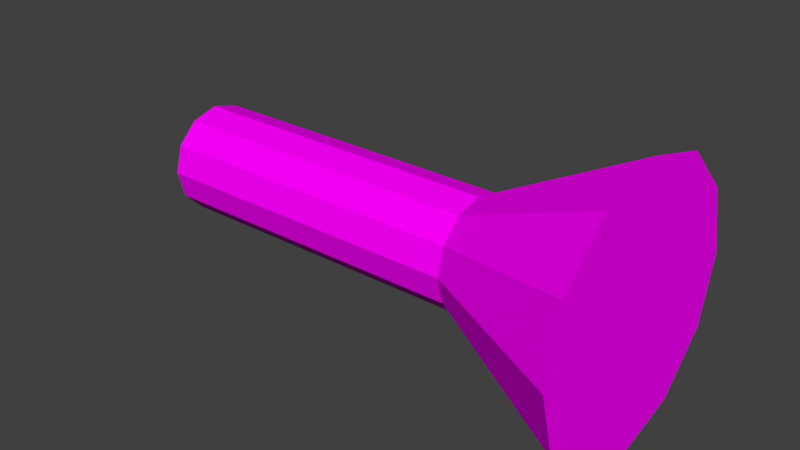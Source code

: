 # Source: flashlight.blend  (saved by Blender 2.79.0; exported with 4.5.12 LTS)
import bpy
from mathutils import Matrix  # noqa: F401  (used for matrix-valued properties, if any)

bpy.ops.wm.read_factory_settings(use_empty=True)
scene = bpy.context.scene
scene.name = 'Scene'

# ---- collections
col_collection_1 = bpy.data.collections.new('Collection 1'); scene.collection.children.link(col_collection_1)

# ---- images (referenced by path relative to the original .blend; pixels are not part of the script)
import os
ASSET_DIR = os.environ.get("B2B_ASSET_DIR", "")  # directory of the original .blend (textures are referenced by path, not embedded)
HERE = os.path.dirname(os.path.abspath(__file__))  # packed textures are extracted next to this script under _unpacked/

def load_image(name, relpath, width, height, colorspace="sRGB"):
    """Load a texture the original file referenced (path relative to the .blend, or extracted next to this script)."""
    p = next((c for c in (os.path.join(HERE, relpath), os.path.join(ASSET_DIR, relpath)) if relpath and os.path.exists(c)), "")
    if p:
        img = bpy.data.images.load(p, check_existing=True)
        img.name = name
    else:  # same state as the original file: an image datablock whose file is absent (Cycles renders it pink)
        img = bpy.data.images.new(name, width, height)
        img.source = "FILE"
        img.filepath = "//" + (relpath or name)
    img.colorspace_settings.name = colorspace
    return img
img_lowpolytexture_png = load_image('LowPolyTexture.png', 'LowPolyTexture.png', 1024, 1024, 'sRGB')

# ---- materials (node trees are filled in below, after node groups)
mat_material = bpy.data.materials.new('Material')
mat_material.alpha_threshold = 0.0
mat_material.roughness = 0.5

# ---- material node trees
mat_material.use_nodes = True; mat_material.node_tree.nodes.clear()
_N = mat_material.node_tree.nodes; _L = mat_material.node_tree.links
n0 = _N.new('ShaderNodeOutputMaterial'); n0.name = 'Material Output'; n0.location = (300, 300)
n1 = _N.new('ShaderNodeBsdfDiffuse'); n1.name = 'Diffuse BSDF'; n1.location = (10, 300)
n2 = _N.new('ShaderNodeTexImage'); n2.name = 'Image Texture'; n2.location = (-180, 300)
n2.width = 140
n2.image = img_lowpolytexture_png
_L.new(n1.outputs[0], n0.inputs[0])
_L.new(n2.outputs[0], n1.inputs[0])
n0.is_active_output = True

# ---- world
world_world = bpy.data.worlds.new('World'); scene.world = world_world
world_world.color = (0.05088, 0.05088, 0.05088)
world_world.use_sun_shadow = False
world_world.sun_shadow_jitter_overblur = 0.0
world_world.cycles.sampling_method = 'MANUAL'

# ---- meshes
me_cone_001 = bpy.data.meshes.new('Cone.001')
me_cone_001.from_pydata([(0.0, 1.0, -1.0), (0.5, 0.866, -1.0), (0.866, 0.5, -1.0), (1.0, -4.371e-08, -1.0), (0.866, -0.5, -1.0), (0.5, -0.866, -1.0), (1.51e-07, -1.0, -1.0), (-0.5, -0.866, -1.0), (-0.866, -0.5, -1.0), (-1.0, -4.649e-07, -1.0), (-0.866, 0.5, -1.0), (-0.5, 0.866, -1.0), (1.653e-07, 0.4031, 2.573), (-4.61e-08, 0.4031, 0.1547), (-0.2015, 0.3491, 2.573), (-0.2015, 0.3491, 0.1547), (-0.3491, 0.2015, 2.573), (-0.3491, 0.2015, 0.1547), (-0.4031, -1.762e-08, 2.573), (-0.4031, -1.762e-08, 0.1547), (-0.3491, -0.2015, 2.573), (-0.3491, -0.2015, 0.1547), (-0.2015, -0.3491, 2.573), (-0.2015, -0.3491, 0.1547), (1.045e-07, -0.4031, 2.573), (-1.07e-07, -0.4031, 0.1547), (0.2015, -0.3491, 2.573), (0.2015, -0.3491, 0.1547), (0.3491, -0.2015, 2.573), (0.3491, -0.2015, 0.1547), (0.4031, -1.874e-07, 2.573), (0.4031, -1.874e-07, 0.1547), (0.3491, 0.2015, 2.573), (0.3491, 0.2015, 0.1547), (0.2016, 0.3491, 2.573), (0.2016, 0.3491, 0.1547)], [], [(0, 1, 2, 3, 4, 5, 6, 7, 8, 9, 10, 11), (12, 13, 15, 14), (14, 15, 17, 16), (16, 17, 19, 18), (18, 19, 21, 20), (20, 21, 23, 22), (22, 23, 25, 24), (24, 25, 27, 26), (26, 27, 29, 28), (28, 29, 31, 30), (30, 31, 33, 32), (32, 33, 35, 34), (34, 35, 13, 12), (12, 14, 16, 18, 20, 22, 24, 26, 28, 30, 32, 34), (1, 35, 33, 2), (2, 33, 31, 3), (3, 31, 29, 4), (4, 29, 27, 5), (5, 27, 25, 6), (6, 25, 23, 7), (7, 23, 21, 8), (8, 21, 19, 9), (9, 19, 17, 10), (10, 17, 15, 11), (11, 15, 13, 0), (0, 13, 35, 1)])
_uv = me_cone_001.uv_layers.new(name='UVMap')
_uv.uv.foreach_set('vector', [0.8193, 0.8018, 0.8291, 0.8066, 0.834, 0.8145, 0.834, 0.8232, 0.8291, 0.832, 0.8193, 0.8359, 0.8096, 0.8359, 0.8008, 0.832, 0.7949, 0.8232, 0.7949, 0.8145, 0.8008, 0.8066, 0.8096, 0.8018, 0.5674, 0.8086, 0.5684, 0.7783, 0.5723, 0.7783, 0.5703, 0.8096, 0.5918, 0.8096, 0.5908, 0.7783, 0.5938, 0.7783, 0.5957, 0.8086, 0.5957, 0.8086, 0.5938, 0.7783, 0.5986, 0.7783, 0.5996, 0.8086, 0.5996, 0.8086, 0.5986, 0.7783, 0.6016, 0.7783, 0.6035, 0.8086, 0.6035, 0.8086, 0.6016, 0.7783, 0.6045, 0.7783, 0.6055, 0.8096, 0.5254, 0.8096, 0.5234, 0.7783, 0.5273, 0.7783, 0.5293, 0.8086, 0.5293, 0.8086, 0.5273, 0.7783, 0.5312, 0.7783, 0.5332, 0.8086, 0.5332, 0.8086, 0.5312, 0.7783, 0.5352, 0.7783, 0.5371, 0.8086, 0.5371, 0.8086, 0.5352, 0.7783, 0.5371, 0.7783, 0.5391, 0.8096, 0.5576, 0.8096, 0.5586, 0.7783, 0.5605, 0.7783, 0.5596, 0.8086, 0.5596, 0.8086, 0.5605, 0.7783, 0.5645, 0.7783, 0.5625, 0.8086, 0.5625, 0.8086, 0.5645, 0.7783, 0.5684, 0.7783, 0.5674, 0.8086, 0.5381, 0.8516, 0.5381, 0.8408, 0.5439, 0.8311, 0.5547, 0.8252, 0.5674, 0.8252, 0.5781, 0.8311, 0.584, 0.8408, 0.584, 0.8516, 0.5781, 0.8613, 0.5674, 0.8672, 0.5547, 0.8672, 0.5439, 0.8613, 0.5625, 0.7568, 0.5645, 0.7783, 0.5605, 0.7783, 0.5537, 0.7568, 0.5537, 0.7568, 0.5605, 0.7783, 0.5586, 0.7783, 0.5479, 0.7578, 0.5479, 0.7578, 0.5371, 0.7783, 0.5352, 0.7783, 0.543, 0.7568, 0.543, 0.7568, 0.5352, 0.7783, 0.5312, 0.7783, 0.5342, 0.7568, 0.5342, 0.7568, 0.5312, 0.7783, 0.5273, 0.7783, 0.5234, 0.7568, 0.5234, 0.7568, 0.5273, 0.7783, 0.5234, 0.7783, 0.5146, 0.7578, 0.5146, 0.7578, 0.5234, 0.7783, 0.5215, 0.7793, 0.5098, 0.7588, 0.6094, 0.7568, 0.6016, 0.7783, 0.5986, 0.7783, 0.6006, 0.7568, 0.6006, 0.7568, 0.5986, 0.7783, 0.5938, 0.7783, 0.5898, 0.7568, 0.5898, 0.7568, 0.5938, 0.7783, 0.5908, 0.7783, 0.5811, 0.7578, 0.5811, 0.7578, 0.5723, 0.7783, 0.5684, 0.7783, 0.5723, 0.7568, 0.5723, 0.7568, 0.5684, 0.7783, 0.5645, 0.7783, 0.5625, 0.7568])
me_cone_001.materials.append(mat_material)
me_cone_001.use_remesh_preserve_volume = False
me_cone_001.use_remesh_preserve_attributes = False
me_cone_001.use_mirror_vertex_groups = False
me_cone_001.update()

# ---- objects
ob_flashlight = bpy.data.objects.new('Flashlight', me_cone_001)

# ---- transforms, parenting, visibility, modifiers, constraints
ob_flashlight.location = (0.06767, 0.0, 0.0)
ob_flashlight.rotation_euler = (0.0, -1.571, 0.0)
ob_flashlight.scale = (0.04962, 0.04962, 0.04962)
ob_flashlight.lineart.crease_threshold = 0.0
_vg = ob_flashlight.vertex_groups.new(name='Cone')
_vg = ob_flashlight.vertex_groups.new(name='Cylinder')

# ---- collection membership
col_collection_1.objects.link(ob_flashlight)

# ---- scene / render settings (as saved in the file)
scene.frame_start = 1; scene.frame_end = 250; scene.frame_set(1)
scene.render.engine = 'CYCLES'
scene.render.resolution_percentage = 50
scene.render.dither_intensity = 0.0
scene.cycles.use_denoising = False
scene.cycles.samples = 128
scene.cycles.sampling_pattern = 'TABULATED_SOBOL'
scene.cycles.light_sampling_threshold = 0.0
scene.cycles.use_adaptive_sampling = False
scene.cycles.use_light_tree = False
scene.cycles.blur_glossy = 0.0
scene.cycles.sample_clamp_indirect = 0.0
scene.view_settings.view_transform = 'Standard'
bpy.context.view_layer.update()

# ---- added for rendering (the .blend has no active camera and no usable light): camera, sun
cam_auto = bpy.data.cameras.new('AutoCamera')
cam_auto.lens = 50.0
cam_auto.sensor_width = 36.0
cam_auto.clip_end = 1000.0
ob_auto_camera = bpy.data.objects.new('AutoCamera', cam_auto)
scene.collection.objects.link(ob_auto_camera)
ob_auto_camera.location = (0.237846, -0.251042, 0.167361)
ob_auto_camera.rotation_euler = (1.09748, -7.21219e-08, 0.694738)
scene.camera = ob_auto_camera
light_auto_sun = bpy.data.lights.new('AutoSun', 'SUN')
light_auto_sun.energy = 3.0
light_auto_sun.angle = 0.0523599
ob_auto_sun = bpy.data.objects.new('AutoSun', light_auto_sun)
scene.collection.objects.link(ob_auto_sun)
ob_auto_sun.rotation_euler = (0.872665, 0.174533, 0.523599)
bpy.context.view_layer.update()
